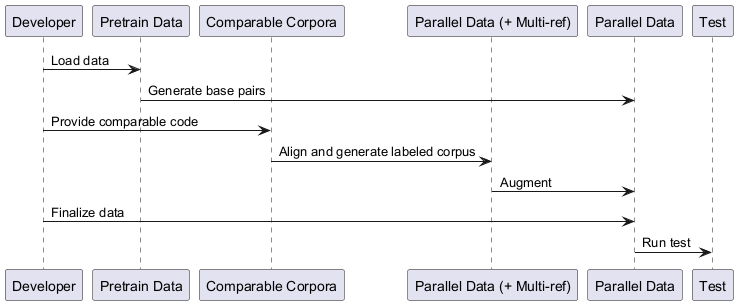

The diagram above was rendered by PlantUML. Its source (embedded in the PNG):
@startuml
participant Developer
participant "Pretrain Data"
participant "Comparable Corpora"
participant "Parallel Data (+ Multi-ref)"
participant "Parallel Data"
participant "Test"

Developer -> "Pretrain Data" : Load data
"Pretrain Data" -> "Parallel Data" : Generate base pairs

Developer -> "Comparable Corpora" : Provide comparable code
"Comparable Corpora" -> "Parallel Data (+ Multi-ref)" : Align and generate labeled corpus

"Parallel Data (+ Multi-ref)" -> "Parallel Data" : Augment

Developer -> "Parallel Data" : Finalize data
"Parallel Data" -> "Test" : Run test

@enduml